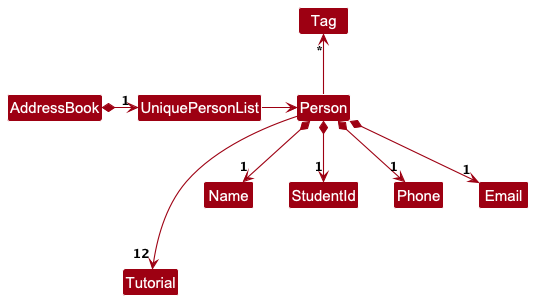

The diagram above was rendered by PlantUML. Its source (embedded in the PNG):
@startuml
!include style.puml
skinparam arrowThickness 1.1
skinparam arrowColor MODEL_COLOR
skinparam classBackgroundColor MODEL_COLOR

AddressBook *-right-> "1" UniquePersonList

UniquePersonList -right-> Person

Person -up-> "*" Tag

Person ---> "12" Tutorial
Person *--> "1" Name
Person *--> "1" StudentId
Person *--> "1" Phone
Person *--> "1" Email
@enduml